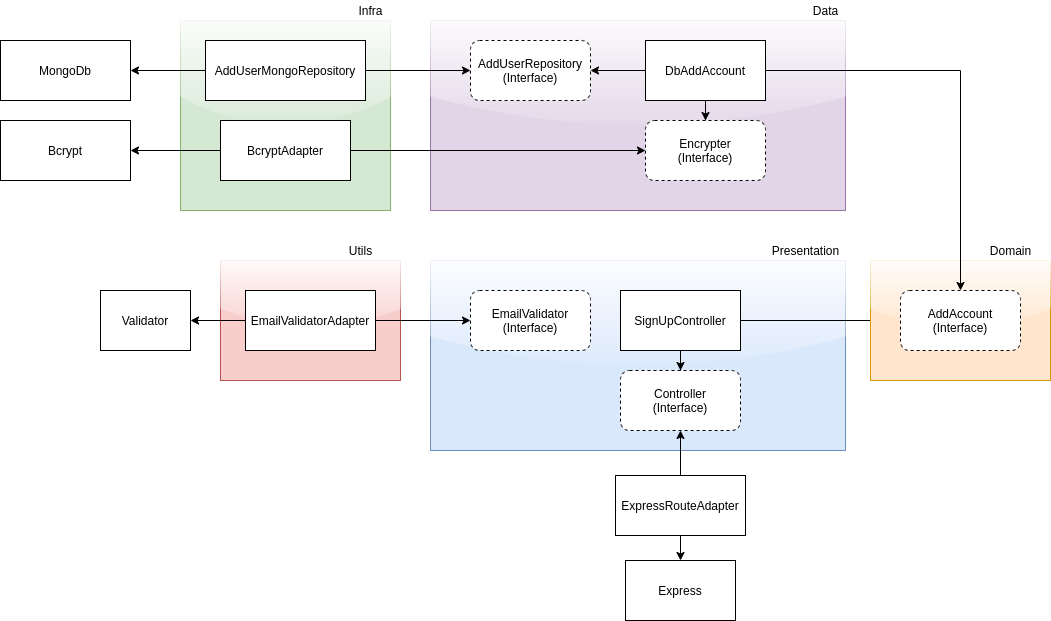

The diagram above was exported from draw.io. Its source (the exported page's mxGraphModel, read from the mxfile embedded in the PNG):
<mxGraphModel dx="2358" dy="842" grid="1" gridSize="10" guides="1" tooltips="1" connect="1" arrows="1" fold="1" page="1" pageScale="1" pageWidth="827" pageHeight="1169" math="0" shadow="0">
  <root>
    <mxCell id="0" />
    <mxCell id="1" parent="0" />
    <mxCell id="IqTQHMx9glBCEDFTo64m-7" value="" style="rounded=0;whiteSpace=wrap;html=1;sketch=0;shadow=0;glass=1;fillColor=#dae8fc;strokeColor=#6c8ebf;" vertex="1" parent="1">
      <mxGeometry x="160" y="310" width="415" height="190" as="geometry" />
    </mxCell>
    <mxCell id="IqTQHMx9glBCEDFTo64m-24" style="edgeStyle=orthogonalEdgeStyle;rounded=0;orthogonalLoop=1;jettySize=auto;html=1;" edge="1" parent="1" source="IqTQHMx9glBCEDFTo64m-1" target="IqTQHMx9glBCEDFTo64m-22">
      <mxGeometry relative="1" as="geometry" />
    </mxCell>
    <mxCell id="IqTQHMx9glBCEDFTo64m-1" value="SignUpController" style="rounded=0;whiteSpace=wrap;html=1;" vertex="1" parent="1">
      <mxGeometry x="350" y="340" width="120" height="60" as="geometry" />
    </mxCell>
    <mxCell id="IqTQHMx9glBCEDFTo64m-2" value="Controller&lt;br&gt;(Interface)" style="rounded=1;whiteSpace=wrap;html=1;dashed=1;" vertex="1" parent="1">
      <mxGeometry x="350" y="420" width="120" height="60" as="geometry" />
    </mxCell>
    <mxCell id="IqTQHMx9glBCEDFTo64m-11" style="edgeStyle=orthogonalEdgeStyle;rounded=0;orthogonalLoop=1;jettySize=auto;html=1;exitX=0.5;exitY=0;exitDx=0;exitDy=0;" edge="1" parent="1" source="IqTQHMx9glBCEDFTo64m-3" target="IqTQHMx9glBCEDFTo64m-2">
      <mxGeometry relative="1" as="geometry" />
    </mxCell>
    <mxCell id="IqTQHMx9glBCEDFTo64m-12" style="edgeStyle=orthogonalEdgeStyle;rounded=0;orthogonalLoop=1;jettySize=auto;html=1;exitX=0.5;exitY=1;exitDx=0;exitDy=0;entryX=0.5;entryY=0;entryDx=0;entryDy=0;" edge="1" parent="1" source="IqTQHMx9glBCEDFTo64m-3" target="IqTQHMx9glBCEDFTo64m-4">
      <mxGeometry relative="1" as="geometry" />
    </mxCell>
    <mxCell id="IqTQHMx9glBCEDFTo64m-3" value="ExpressRouteAdapter" style="rounded=0;whiteSpace=wrap;html=1;" vertex="1" parent="1">
      <mxGeometry x="345" y="525" width="130" height="60" as="geometry" />
    </mxCell>
    <mxCell id="IqTQHMx9glBCEDFTo64m-4" value="Express" style="rounded=0;whiteSpace=wrap;html=1;" vertex="1" parent="1">
      <mxGeometry x="355" y="610" width="110" height="60" as="geometry" />
    </mxCell>
    <mxCell id="IqTQHMx9glBCEDFTo64m-8" value="Presentation" style="text;html=1;align=center;verticalAlign=middle;resizable=0;points=[];autosize=1;strokeColor=none;fillColor=none;" vertex="1" parent="1">
      <mxGeometry x="495" y="290" width="80" height="20" as="geometry" />
    </mxCell>
    <mxCell id="IqTQHMx9glBCEDFTo64m-10" style="edgeStyle=orthogonalEdgeStyle;rounded=0;orthogonalLoop=1;jettySize=auto;html=1;exitX=0.5;exitY=1;exitDx=0;exitDy=0;" edge="1" parent="1" source="IqTQHMx9glBCEDFTo64m-1" target="IqTQHMx9glBCEDFTo64m-2">
      <mxGeometry relative="1" as="geometry" />
    </mxCell>
    <mxCell id="IqTQHMx9glBCEDFTo64m-13" value="EmailValidator&lt;br&gt;(Interface)" style="rounded=1;whiteSpace=wrap;html=1;dashed=1;" vertex="1" parent="1">
      <mxGeometry x="200" y="340" width="120" height="60" as="geometry" />
    </mxCell>
    <mxCell id="IqTQHMx9glBCEDFTo64m-14" value="" style="rounded=0;whiteSpace=wrap;html=1;shadow=0;glass=1;sketch=0;fillColor=#f8cecc;strokeColor=#b85450;" vertex="1" parent="1">
      <mxGeometry x="-50" y="310" width="180" height="120" as="geometry" />
    </mxCell>
    <mxCell id="IqTQHMx9glBCEDFTo64m-18" style="edgeStyle=orthogonalEdgeStyle;rounded=0;orthogonalLoop=1;jettySize=auto;html=1;" edge="1" parent="1" source="IqTQHMx9glBCEDFTo64m-16" target="IqTQHMx9glBCEDFTo64m-13">
      <mxGeometry relative="1" as="geometry" />
    </mxCell>
    <mxCell id="IqTQHMx9glBCEDFTo64m-19" style="edgeStyle=orthogonalEdgeStyle;rounded=0;orthogonalLoop=1;jettySize=auto;html=1;" edge="1" parent="1" source="IqTQHMx9glBCEDFTo64m-16" target="IqTQHMx9glBCEDFTo64m-17">
      <mxGeometry relative="1" as="geometry" />
    </mxCell>
    <mxCell id="IqTQHMx9glBCEDFTo64m-16" value="EmailValidatorAdapter" style="rounded=0;whiteSpace=wrap;html=1;" vertex="1" parent="1">
      <mxGeometry x="-25" y="340" width="130" height="60" as="geometry" />
    </mxCell>
    <mxCell id="IqTQHMx9glBCEDFTo64m-17" value="Validator" style="rounded=0;whiteSpace=wrap;html=1;" vertex="1" parent="1">
      <mxGeometry x="-170" y="340" width="90" height="60" as="geometry" />
    </mxCell>
    <mxCell id="IqTQHMx9glBCEDFTo64m-20" value="Utils" style="text;html=1;align=center;verticalAlign=middle;resizable=0;points=[];autosize=1;strokeColor=none;fillColor=none;" vertex="1" parent="1">
      <mxGeometry x="70" y="290" width="40" height="20" as="geometry" />
    </mxCell>
    <mxCell id="IqTQHMx9glBCEDFTo64m-21" value="" style="rounded=0;whiteSpace=wrap;html=1;shadow=0;glass=1;sketch=0;fillColor=#ffe6cc;strokeColor=#d79b00;" vertex="1" parent="1">
      <mxGeometry x="600" y="310" width="180" height="120" as="geometry" />
    </mxCell>
    <mxCell id="IqTQHMx9glBCEDFTo64m-22" value="AddAccount&lt;br&gt;(Interface)" style="rounded=1;whiteSpace=wrap;html=1;dashed=1;" vertex="1" parent="1">
      <mxGeometry x="630" y="340" width="120" height="60" as="geometry" />
    </mxCell>
    <mxCell id="IqTQHMx9glBCEDFTo64m-23" value="Domain" style="text;html=1;align=center;verticalAlign=middle;resizable=0;points=[];autosize=1;strokeColor=none;fillColor=none;" vertex="1" parent="1">
      <mxGeometry x="710" y="290" width="60" height="20" as="geometry" />
    </mxCell>
    <mxCell id="IqTQHMx9glBCEDFTo64m-25" value="" style="rounded=0;whiteSpace=wrap;html=1;sketch=0;shadow=0;glass=1;fillColor=#e1d5e7;strokeColor=#9673a6;" vertex="1" parent="1">
      <mxGeometry x="160" y="70" width="415" height="190" as="geometry" />
    </mxCell>
    <mxCell id="IqTQHMx9glBCEDFTo64m-27" style="edgeStyle=orthogonalEdgeStyle;rounded=0;orthogonalLoop=1;jettySize=auto;html=1;" edge="1" parent="1" source="IqTQHMx9glBCEDFTo64m-26" target="IqTQHMx9glBCEDFTo64m-22">
      <mxGeometry relative="1" as="geometry" />
    </mxCell>
    <mxCell id="IqTQHMx9glBCEDFTo64m-32" style="edgeStyle=orthogonalEdgeStyle;rounded=0;orthogonalLoop=1;jettySize=auto;html=1;" edge="1" parent="1" source="IqTQHMx9glBCEDFTo64m-26" target="IqTQHMx9glBCEDFTo64m-31">
      <mxGeometry relative="1" as="geometry" />
    </mxCell>
    <mxCell id="IqTQHMx9glBCEDFTo64m-44" style="edgeStyle=orthogonalEdgeStyle;rounded=0;orthogonalLoop=1;jettySize=auto;html=1;" edge="1" parent="1" source="IqTQHMx9glBCEDFTo64m-26" target="IqTQHMx9glBCEDFTo64m-39">
      <mxGeometry relative="1" as="geometry" />
    </mxCell>
    <mxCell id="IqTQHMx9glBCEDFTo64m-26" value="DbAddAccount" style="rounded=0;whiteSpace=wrap;html=1;" vertex="1" parent="1">
      <mxGeometry x="375" y="90" width="120" height="60" as="geometry" />
    </mxCell>
    <mxCell id="IqTQHMx9glBCEDFTo64m-28" value="Data" style="text;html=1;align=center;verticalAlign=middle;resizable=0;points=[];autosize=1;strokeColor=none;fillColor=none;" vertex="1" parent="1">
      <mxGeometry x="535" y="50" width="40" height="20" as="geometry" />
    </mxCell>
    <mxCell id="IqTQHMx9glBCEDFTo64m-29" value="" style="rounded=0;whiteSpace=wrap;html=1;shadow=0;glass=1;sketch=0;fillColor=#d5e8d4;strokeColor=#82b366;" vertex="1" parent="1">
      <mxGeometry x="-90" y="70" width="210" height="190" as="geometry" />
    </mxCell>
    <mxCell id="IqTQHMx9glBCEDFTo64m-33" style="edgeStyle=orthogonalEdgeStyle;rounded=0;orthogonalLoop=1;jettySize=auto;html=1;entryX=0;entryY=0.5;entryDx=0;entryDy=0;" edge="1" parent="1" source="IqTQHMx9glBCEDFTo64m-30" target="IqTQHMx9glBCEDFTo64m-31">
      <mxGeometry relative="1" as="geometry" />
    </mxCell>
    <mxCell id="IqTQHMx9glBCEDFTo64m-37" style="edgeStyle=orthogonalEdgeStyle;rounded=0;orthogonalLoop=1;jettySize=auto;html=1;entryX=1;entryY=0.5;entryDx=0;entryDy=0;" edge="1" parent="1" source="IqTQHMx9glBCEDFTo64m-30" target="IqTQHMx9glBCEDFTo64m-34">
      <mxGeometry relative="1" as="geometry" />
    </mxCell>
    <mxCell id="IqTQHMx9glBCEDFTo64m-30" value="BcryptAdapter" style="rounded=0;whiteSpace=wrap;html=1;" vertex="1" parent="1">
      <mxGeometry x="-50" y="170" width="130" height="60" as="geometry" />
    </mxCell>
    <mxCell id="IqTQHMx9glBCEDFTo64m-31" value="Encrypter&lt;br&gt;(Interface)" style="rounded=1;whiteSpace=wrap;html=1;dashed=1;" vertex="1" parent="1">
      <mxGeometry x="375" y="170" width="120" height="60" as="geometry" />
    </mxCell>
    <mxCell id="IqTQHMx9glBCEDFTo64m-34" value="Bcrypt" style="rounded=0;whiteSpace=wrap;html=1;" vertex="1" parent="1">
      <mxGeometry x="-270" y="170" width="130" height="60" as="geometry" />
    </mxCell>
    <mxCell id="IqTQHMx9glBCEDFTo64m-38" value="Infra" style="text;html=1;align=center;verticalAlign=middle;resizable=0;points=[];autosize=1;strokeColor=none;fillColor=none;" vertex="1" parent="1">
      <mxGeometry x="80" y="50" width="40" height="20" as="geometry" />
    </mxCell>
    <mxCell id="IqTQHMx9glBCEDFTo64m-39" value="AddUserRepository&lt;br&gt;(Interface)" style="rounded=1;whiteSpace=wrap;html=1;dashed=1;" vertex="1" parent="1">
      <mxGeometry x="200" y="90" width="120" height="60" as="geometry" />
    </mxCell>
    <mxCell id="IqTQHMx9glBCEDFTo64m-42" style="edgeStyle=orthogonalEdgeStyle;rounded=0;orthogonalLoop=1;jettySize=auto;html=1;entryX=1;entryY=0.5;entryDx=0;entryDy=0;" edge="1" parent="1" source="IqTQHMx9glBCEDFTo64m-40" target="IqTQHMx9glBCEDFTo64m-41">
      <mxGeometry relative="1" as="geometry" />
    </mxCell>
    <mxCell id="IqTQHMx9glBCEDFTo64m-43" style="edgeStyle=orthogonalEdgeStyle;rounded=0;orthogonalLoop=1;jettySize=auto;html=1;" edge="1" parent="1" source="IqTQHMx9glBCEDFTo64m-40" target="IqTQHMx9glBCEDFTo64m-39">
      <mxGeometry relative="1" as="geometry" />
    </mxCell>
    <mxCell id="IqTQHMx9glBCEDFTo64m-40" value="AddUserMongoRepository" style="rounded=0;whiteSpace=wrap;html=1;" vertex="1" parent="1">
      <mxGeometry x="-65" y="90" width="160" height="60" as="geometry" />
    </mxCell>
    <mxCell id="IqTQHMx9glBCEDFTo64m-41" value="MongoDb" style="rounded=0;whiteSpace=wrap;html=1;" vertex="1" parent="1">
      <mxGeometry x="-270" y="90" width="130" height="60" as="geometry" />
    </mxCell>
  </root>
</mxGraphModel>